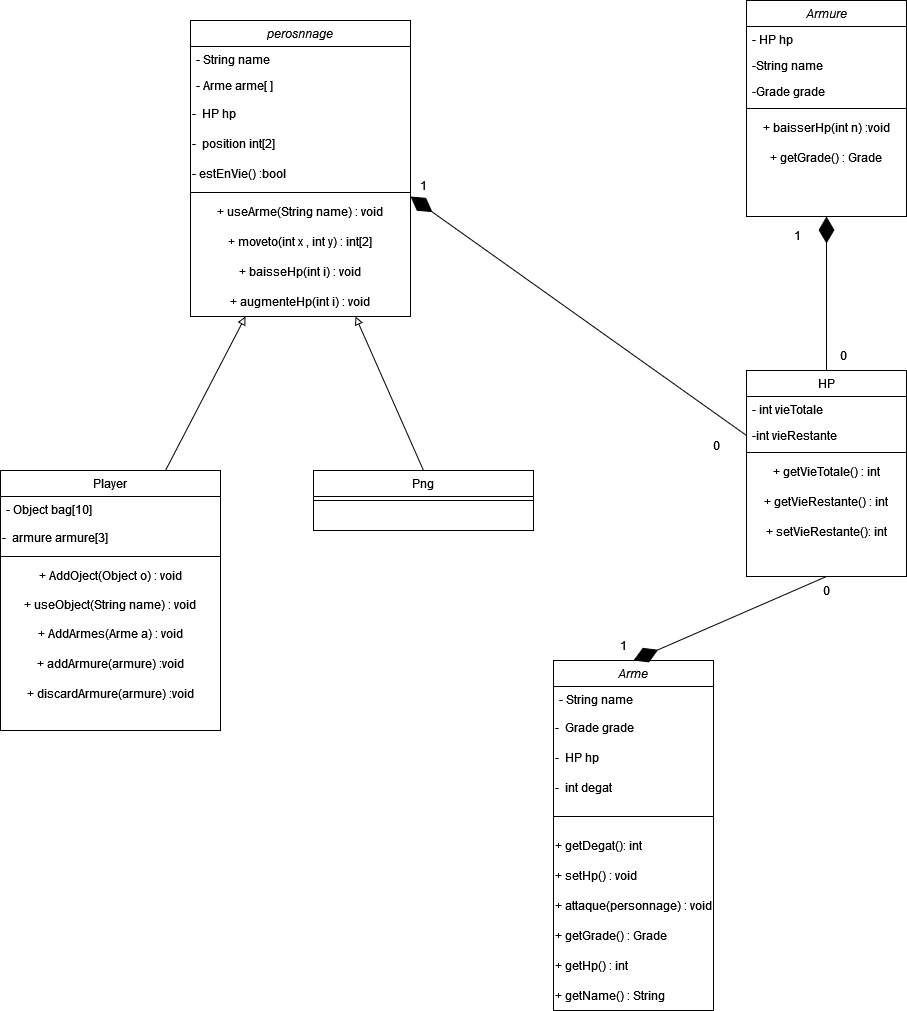

The diagram above was exported from draw.io. Its source (the exported page's mxGraphModel, read from the mxfile embedded in the PNG):
<mxGraphModel dx="2150" dy="1744" grid="1" gridSize="10" guides="1" tooltips="1" connect="1" arrows="1" fold="1" page="1" pageScale="1" pageWidth="827" pageHeight="1169" math="0" shadow="0">
  <root>
    <mxCell id="WIyWlLk6GJQsqaUBKTNV-0" />
    <mxCell id="WIyWlLk6GJQsqaUBKTNV-1" parent="WIyWlLk6GJQsqaUBKTNV-0" />
    <mxCell id="zkfFHV4jXpPFQw0GAbJ--0" value="perosnnage" style="swimlane;fontStyle=2;align=center;verticalAlign=top;childLayout=stackLayout;horizontal=1;startSize=26;horizontalStack=0;resizeParent=1;resizeLast=0;collapsible=1;marginBottom=0;rounded=0;shadow=0;strokeWidth=1;" parent="WIyWlLk6GJQsqaUBKTNV-1" vertex="1">
      <mxGeometry x="-223" width="220" height="296" as="geometry">
        <mxRectangle x="230" y="140" width="160" height="26" as="alternateBounds" />
      </mxGeometry>
    </mxCell>
    <mxCell id="zkfFHV4jXpPFQw0GAbJ--1" value="- String name" style="text;align=left;verticalAlign=top;spacingLeft=4;spacingRight=4;overflow=hidden;rotatable=0;points=[[0,0.5],[1,0.5]];portConstraint=eastwest;" parent="zkfFHV4jXpPFQw0GAbJ--0" vertex="1">
      <mxGeometry y="26" width="220" height="26" as="geometry" />
    </mxCell>
    <mxCell id="zkfFHV4jXpPFQw0GAbJ--3" value="- Arme arme[ ]" style="text;align=left;verticalAlign=top;spacingLeft=4;spacingRight=4;overflow=hidden;rotatable=0;points=[[0,0.5],[1,0.5]];portConstraint=eastwest;rounded=0;shadow=0;html=0;" parent="zkfFHV4jXpPFQw0GAbJ--0" vertex="1">
      <mxGeometry y="52" width="220" height="26" as="geometry" />
    </mxCell>
    <mxCell id="DQDaIS0g-xVlhdr4v9UM-1" value="&lt;div align=&quot;left&quot;&gt;-&amp;nbsp; HP hp&lt;br&gt;&lt;/div&gt;" style="text;html=1;strokeColor=none;fillColor=none;align=left;verticalAlign=middle;whiteSpace=wrap;rounded=0;" vertex="1" parent="zkfFHV4jXpPFQw0GAbJ--0">
      <mxGeometry y="78" width="220" height="30" as="geometry" />
    </mxCell>
    <mxCell id="DQDaIS0g-xVlhdr4v9UM-4" value="&lt;div align=&quot;left&quot;&gt;-&amp;nbsp; position int[2]&lt;br&gt;&lt;/div&gt;" style="text;html=1;strokeColor=none;fillColor=none;align=left;verticalAlign=middle;whiteSpace=wrap;rounded=0;" vertex="1" parent="zkfFHV4jXpPFQw0GAbJ--0">
      <mxGeometry y="108" width="220" height="30" as="geometry" />
    </mxCell>
    <mxCell id="DQDaIS0g-xVlhdr4v9UM-67" value="&lt;div&gt;- estEnVie() :bool&lt;br&gt;&lt;/div&gt;" style="text;html=1;strokeColor=none;fillColor=none;align=left;verticalAlign=middle;whiteSpace=wrap;rounded=0;" vertex="1" parent="zkfFHV4jXpPFQw0GAbJ--0">
      <mxGeometry y="138" width="220" height="30" as="geometry" />
    </mxCell>
    <mxCell id="zkfFHV4jXpPFQw0GAbJ--4" value="" style="line;html=1;strokeWidth=1;align=left;verticalAlign=middle;spacingTop=-1;spacingLeft=3;spacingRight=3;rotatable=0;labelPosition=right;points=[];portConstraint=eastwest;" parent="zkfFHV4jXpPFQw0GAbJ--0" vertex="1">
      <mxGeometry y="168" width="220" height="8" as="geometry" />
    </mxCell>
    <mxCell id="DQDaIS0g-xVlhdr4v9UM-25" value="+ useArme(String name) : void" style="text;html=1;strokeColor=none;fillColor=none;align=center;verticalAlign=middle;whiteSpace=wrap;rounded=0;" vertex="1" parent="zkfFHV4jXpPFQw0GAbJ--0">
      <mxGeometry y="176" width="220" height="30" as="geometry" />
    </mxCell>
    <mxCell id="DQDaIS0g-xVlhdr4v9UM-26" value="+ moveto(int x , int y) : int[2]" style="text;html=1;strokeColor=none;fillColor=none;align=center;verticalAlign=middle;whiteSpace=wrap;rounded=0;" vertex="1" parent="zkfFHV4jXpPFQw0GAbJ--0">
      <mxGeometry y="206" width="220" height="30" as="geometry" />
    </mxCell>
    <mxCell id="DQDaIS0g-xVlhdr4v9UM-29" value="+ baisseHp(int i) : void" style="text;html=1;strokeColor=none;fillColor=none;align=center;verticalAlign=middle;whiteSpace=wrap;rounded=0;" vertex="1" parent="zkfFHV4jXpPFQw0GAbJ--0">
      <mxGeometry y="236" width="220" height="30" as="geometry" />
    </mxCell>
    <mxCell id="DQDaIS0g-xVlhdr4v9UM-28" value="+ augmenteHp(int i) : void" style="text;html=1;strokeColor=none;fillColor=none;align=center;verticalAlign=middle;whiteSpace=wrap;rounded=0;" vertex="1" parent="zkfFHV4jXpPFQw0GAbJ--0">
      <mxGeometry y="266" width="220" height="30" as="geometry" />
    </mxCell>
    <mxCell id="zkfFHV4jXpPFQw0GAbJ--6" value="HP" style="swimlane;fontStyle=0;align=center;verticalAlign=top;childLayout=stackLayout;horizontal=1;startSize=26;horizontalStack=0;resizeParent=1;resizeLast=0;collapsible=1;marginBottom=0;rounded=0;shadow=0;strokeWidth=1;" parent="WIyWlLk6GJQsqaUBKTNV-1" vertex="1">
      <mxGeometry x="333" y="350" width="160" height="206" as="geometry">
        <mxRectangle x="130" y="380" width="160" height="26" as="alternateBounds" />
      </mxGeometry>
    </mxCell>
    <mxCell id="zkfFHV4jXpPFQw0GAbJ--7" value="- int vieTotale" style="text;align=left;verticalAlign=top;spacingLeft=4;spacingRight=4;overflow=hidden;rotatable=0;points=[[0,0.5],[1,0.5]];portConstraint=eastwest;" parent="zkfFHV4jXpPFQw0GAbJ--6" vertex="1">
      <mxGeometry y="26" width="160" height="26" as="geometry" />
    </mxCell>
    <mxCell id="zkfFHV4jXpPFQw0GAbJ--8" value="-int vieRestante" style="text;align=left;verticalAlign=top;spacingLeft=4;spacingRight=4;overflow=hidden;rotatable=0;points=[[0,0.5],[1,0.5]];portConstraint=eastwest;rounded=0;shadow=0;html=0;" parent="zkfFHV4jXpPFQw0GAbJ--6" vertex="1">
      <mxGeometry y="52" width="160" height="26" as="geometry" />
    </mxCell>
    <mxCell id="zkfFHV4jXpPFQw0GAbJ--9" value="" style="line;html=1;strokeWidth=1;align=left;verticalAlign=middle;spacingTop=-1;spacingLeft=3;spacingRight=3;rotatable=0;labelPosition=right;points=[];portConstraint=eastwest;" parent="zkfFHV4jXpPFQw0GAbJ--6" vertex="1">
      <mxGeometry y="78" width="160" height="8" as="geometry" />
    </mxCell>
    <mxCell id="DQDaIS0g-xVlhdr4v9UM-5" value="&lt;div align=&quot;left&quot;&gt;+ getVieTotale() : int&lt;br&gt;&lt;/div&gt;" style="text;html=1;align=center;verticalAlign=middle;resizable=0;points=[];autosize=1;strokeColor=none;fillColor=none;" vertex="1" parent="zkfFHV4jXpPFQw0GAbJ--6">
      <mxGeometry y="86" width="160" height="30" as="geometry" />
    </mxCell>
    <mxCell id="DQDaIS0g-xVlhdr4v9UM-6" value="+ getVieRestante() : int" style="text;html=1;strokeColor=none;fillColor=none;align=center;verticalAlign=middle;whiteSpace=wrap;rounded=0;" vertex="1" parent="zkfFHV4jXpPFQw0GAbJ--6">
      <mxGeometry y="116" width="160" height="30" as="geometry" />
    </mxCell>
    <mxCell id="DQDaIS0g-xVlhdr4v9UM-7" value="+ setVieRestante(): int" style="text;html=1;strokeColor=none;fillColor=none;align=center;verticalAlign=middle;whiteSpace=wrap;rounded=0;" vertex="1" parent="zkfFHV4jXpPFQw0GAbJ--6">
      <mxGeometry y="146" width="160" height="30" as="geometry" />
    </mxCell>
    <mxCell id="zkfFHV4jXpPFQw0GAbJ--13" value="Arme" style="swimlane;fontStyle=2;align=center;verticalAlign=top;childLayout=stackLayout;horizontal=1;startSize=26;horizontalStack=0;resizeParent=1;resizeLast=0;collapsible=1;marginBottom=0;rounded=0;shadow=0;strokeWidth=1;" parent="WIyWlLk6GJQsqaUBKTNV-1" vertex="1">
      <mxGeometry x="140" y="640" width="160" height="350" as="geometry">
        <mxRectangle x="340" y="380" width="170" height="26" as="alternateBounds" />
      </mxGeometry>
    </mxCell>
    <mxCell id="zkfFHV4jXpPFQw0GAbJ--14" value="- String name" style="text;align=left;verticalAlign=top;spacingLeft=4;spacingRight=4;overflow=hidden;rotatable=0;points=[[0,0.5],[1,0.5]];portConstraint=eastwest;" parent="zkfFHV4jXpPFQw0GAbJ--13" vertex="1">
      <mxGeometry y="26" width="160" height="26" as="geometry" />
    </mxCell>
    <mxCell id="DQDaIS0g-xVlhdr4v9UM-10" value="&lt;div align=&quot;left&quot;&gt;-&amp;nbsp; Grade grade&lt;/div&gt;" style="text;html=1;strokeColor=none;fillColor=none;align=left;verticalAlign=middle;whiteSpace=wrap;rounded=0;" vertex="1" parent="zkfFHV4jXpPFQw0GAbJ--13">
      <mxGeometry y="52" width="160" height="30" as="geometry" />
    </mxCell>
    <mxCell id="DQDaIS0g-xVlhdr4v9UM-9" value="-&amp;nbsp; HP hp" style="text;html=1;strokeColor=none;fillColor=none;align=left;verticalAlign=middle;whiteSpace=wrap;rounded=0;" vertex="1" parent="zkfFHV4jXpPFQw0GAbJ--13">
      <mxGeometry y="82" width="160" height="30" as="geometry" />
    </mxCell>
    <mxCell id="DQDaIS0g-xVlhdr4v9UM-11" value="&lt;div&gt;-&amp;nbsp; int degat&lt;br&gt;&lt;/div&gt;" style="text;html=1;strokeColor=none;fillColor=none;align=left;verticalAlign=middle;whiteSpace=wrap;rounded=0;" vertex="1" parent="zkfFHV4jXpPFQw0GAbJ--13">
      <mxGeometry y="112" width="160" height="30" as="geometry" />
    </mxCell>
    <mxCell id="zkfFHV4jXpPFQw0GAbJ--15" value="" style="line;html=1;strokeWidth=1;align=left;verticalAlign=middle;spacingTop=-1;spacingLeft=3;spacingRight=3;rotatable=0;labelPosition=right;points=[];portConstraint=eastwest;" parent="zkfFHV4jXpPFQw0GAbJ--13" vertex="1">
      <mxGeometry y="142" width="160" height="28" as="geometry" />
    </mxCell>
    <mxCell id="DQDaIS0g-xVlhdr4v9UM-19" value="+ getDegat(): int" style="text;html=1;strokeColor=none;fillColor=none;align=left;verticalAlign=middle;whiteSpace=wrap;rounded=0;" vertex="1" parent="zkfFHV4jXpPFQw0GAbJ--13">
      <mxGeometry y="170" width="160" height="30" as="geometry" />
    </mxCell>
    <mxCell id="DQDaIS0g-xVlhdr4v9UM-20" value="+ setHp() : void" style="text;html=1;strokeColor=none;fillColor=none;align=left;verticalAlign=middle;whiteSpace=wrap;rounded=0;" vertex="1" parent="zkfFHV4jXpPFQw0GAbJ--13">
      <mxGeometry y="200" width="160" height="30" as="geometry" />
    </mxCell>
    <mxCell id="DQDaIS0g-xVlhdr4v9UM-13" value="+ attaque(personnage) : void" style="text;html=1;strokeColor=none;fillColor=none;align=center;verticalAlign=middle;whiteSpace=wrap;rounded=0;" vertex="1" parent="zkfFHV4jXpPFQw0GAbJ--13">
      <mxGeometry y="230" width="160" height="30" as="geometry" />
    </mxCell>
    <mxCell id="DQDaIS0g-xVlhdr4v9UM-18" value="+ getGrade() : Grade" style="text;html=1;strokeColor=none;fillColor=none;align=left;verticalAlign=middle;whiteSpace=wrap;rounded=0;" vertex="1" parent="zkfFHV4jXpPFQw0GAbJ--13">
      <mxGeometry y="260" width="160" height="30" as="geometry" />
    </mxCell>
    <mxCell id="DQDaIS0g-xVlhdr4v9UM-16" value="+ getHp() : int" style="text;html=1;strokeColor=none;fillColor=none;align=left;verticalAlign=middle;whiteSpace=wrap;rounded=0;" vertex="1" parent="zkfFHV4jXpPFQw0GAbJ--13">
      <mxGeometry y="290" width="160" height="30" as="geometry" />
    </mxCell>
    <mxCell id="DQDaIS0g-xVlhdr4v9UM-14" value="&lt;div&gt;+ getName() : String&lt;br&gt;&lt;/div&gt;" style="text;html=1;strokeColor=none;fillColor=none;align=left;verticalAlign=middle;whiteSpace=wrap;rounded=0;" vertex="1" parent="zkfFHV4jXpPFQw0GAbJ--13">
      <mxGeometry y="320" width="160" height="30" as="geometry" />
    </mxCell>
    <mxCell id="zkfFHV4jXpPFQw0GAbJ--17" value="Armure" style="swimlane;fontStyle=2;align=center;verticalAlign=top;childLayout=stackLayout;horizontal=1;startSize=26;horizontalStack=0;resizeParent=1;resizeLast=0;collapsible=1;marginBottom=0;rounded=0;shadow=0;strokeWidth=1;" parent="WIyWlLk6GJQsqaUBKTNV-1" vertex="1">
      <mxGeometry x="333" y="-20" width="160" height="216" as="geometry">
        <mxRectangle x="550" y="140" width="160" height="26" as="alternateBounds" />
      </mxGeometry>
    </mxCell>
    <mxCell id="zkfFHV4jXpPFQw0GAbJ--18" value="- HP hp" style="text;align=left;verticalAlign=top;spacingLeft=4;spacingRight=4;overflow=hidden;rotatable=0;points=[[0,0.5],[1,0.5]];portConstraint=eastwest;" parent="zkfFHV4jXpPFQw0GAbJ--17" vertex="1">
      <mxGeometry y="26" width="160" height="26" as="geometry" />
    </mxCell>
    <mxCell id="zkfFHV4jXpPFQw0GAbJ--19" value="-String name" style="text;align=left;verticalAlign=top;spacingLeft=4;spacingRight=4;overflow=hidden;rotatable=0;points=[[0,0.5],[1,0.5]];portConstraint=eastwest;rounded=0;shadow=0;html=0;" parent="zkfFHV4jXpPFQw0GAbJ--17" vertex="1">
      <mxGeometry y="52" width="160" height="26" as="geometry" />
    </mxCell>
    <mxCell id="zkfFHV4jXpPFQw0GAbJ--20" value="-Grade grade" style="text;align=left;verticalAlign=top;spacingLeft=4;spacingRight=4;overflow=hidden;rotatable=0;points=[[0,0.5],[1,0.5]];portConstraint=eastwest;rounded=0;shadow=0;html=0;" parent="zkfFHV4jXpPFQw0GAbJ--17" vertex="1">
      <mxGeometry y="78" width="160" height="26" as="geometry" />
    </mxCell>
    <mxCell id="zkfFHV4jXpPFQw0GAbJ--23" value="" style="line;html=1;strokeWidth=1;align=left;verticalAlign=middle;spacingTop=-1;spacingLeft=3;spacingRight=3;rotatable=0;labelPosition=right;points=[];portConstraint=eastwest;" parent="zkfFHV4jXpPFQw0GAbJ--17" vertex="1">
      <mxGeometry y="104" width="160" height="8" as="geometry" />
    </mxCell>
    <mxCell id="DQDaIS0g-xVlhdr4v9UM-32" value="+ baisserHp(int n) :void" style="text;html=1;strokeColor=none;fillColor=none;align=center;verticalAlign=middle;whiteSpace=wrap;rounded=0;" vertex="1" parent="zkfFHV4jXpPFQw0GAbJ--17">
      <mxGeometry y="112" width="160" height="30" as="geometry" />
    </mxCell>
    <mxCell id="DQDaIS0g-xVlhdr4v9UM-35" value="+ getGrade() : Grade" style="text;html=1;strokeColor=none;fillColor=none;align=center;verticalAlign=middle;whiteSpace=wrap;rounded=0;" vertex="1" parent="zkfFHV4jXpPFQw0GAbJ--17">
      <mxGeometry y="142" width="160" height="30" as="geometry" />
    </mxCell>
    <mxCell id="DQDaIS0g-xVlhdr4v9UM-36" value="Player" style="swimlane;fontStyle=0;align=center;verticalAlign=top;childLayout=stackLayout;horizontal=1;startSize=26;horizontalStack=0;resizeParent=1;resizeLast=0;collapsible=1;marginBottom=0;rounded=0;shadow=0;strokeWidth=1;" vertex="1" parent="WIyWlLk6GJQsqaUBKTNV-1">
      <mxGeometry x="-413" y="450" width="220" height="260" as="geometry">
        <mxRectangle x="230" y="140" width="160" height="26" as="alternateBounds" />
      </mxGeometry>
    </mxCell>
    <mxCell id="DQDaIS0g-xVlhdr4v9UM-38" value="- Object bag[10]" style="text;align=left;verticalAlign=top;spacingLeft=4;spacingRight=4;overflow=hidden;rotatable=0;points=[[0,0.5],[1,0.5]];portConstraint=eastwest;rounded=0;shadow=0;html=0;" vertex="1" parent="DQDaIS0g-xVlhdr4v9UM-36">
      <mxGeometry y="26" width="220" height="26" as="geometry" />
    </mxCell>
    <mxCell id="DQDaIS0g-xVlhdr4v9UM-41" value="&lt;div align=&quot;left&quot;&gt;-&amp;nbsp; armure armure[3]&lt;/div&gt;" style="text;html=1;strokeColor=none;fillColor=none;align=left;verticalAlign=middle;whiteSpace=wrap;rounded=0;" vertex="1" parent="DQDaIS0g-xVlhdr4v9UM-36">
      <mxGeometry y="52" width="220" height="30" as="geometry" />
    </mxCell>
    <mxCell id="DQDaIS0g-xVlhdr4v9UM-43" value="" style="line;html=1;strokeWidth=1;align=left;verticalAlign=middle;spacingTop=-1;spacingLeft=3;spacingRight=3;rotatable=0;labelPosition=right;points=[];portConstraint=eastwest;" vertex="1" parent="DQDaIS0g-xVlhdr4v9UM-36">
      <mxGeometry y="82" width="220" height="8" as="geometry" />
    </mxCell>
    <mxCell id="DQDaIS0g-xVlhdr4v9UM-44" value="+ AddOject(Object o) : void" style="text;html=1;strokeColor=none;fillColor=none;align=center;verticalAlign=middle;whiteSpace=wrap;rounded=0;" vertex="1" parent="DQDaIS0g-xVlhdr4v9UM-36">
      <mxGeometry y="90" width="220" height="30" as="geometry" />
    </mxCell>
    <mxCell id="DQDaIS0g-xVlhdr4v9UM-45" value="+ useObject(String name) : void" style="text;html=1;strokeColor=none;fillColor=none;align=center;verticalAlign=middle;whiteSpace=wrap;rounded=0;" vertex="1" parent="DQDaIS0g-xVlhdr4v9UM-36">
      <mxGeometry y="120" width="220" height="28" as="geometry" />
    </mxCell>
    <mxCell id="DQDaIS0g-xVlhdr4v9UM-46" value="+ AddArmes(Arme a) : void" style="text;html=1;strokeColor=none;fillColor=none;align=center;verticalAlign=middle;whiteSpace=wrap;rounded=0;" vertex="1" parent="DQDaIS0g-xVlhdr4v9UM-36">
      <mxGeometry y="148" width="220" height="30" as="geometry" />
    </mxCell>
    <mxCell id="DQDaIS0g-xVlhdr4v9UM-51" value="+ addArmure(armure) :void" style="text;html=1;strokeColor=none;fillColor=none;align=center;verticalAlign=middle;whiteSpace=wrap;rounded=0;" vertex="1" parent="DQDaIS0g-xVlhdr4v9UM-36">
      <mxGeometry y="178" width="220" height="30" as="geometry" />
    </mxCell>
    <mxCell id="DQDaIS0g-xVlhdr4v9UM-52" value="+ discardArmure(armure) :void" style="text;html=1;strokeColor=none;fillColor=none;align=center;verticalAlign=middle;whiteSpace=wrap;rounded=0;" vertex="1" parent="DQDaIS0g-xVlhdr4v9UM-36">
      <mxGeometry y="208" width="220" height="30" as="geometry" />
    </mxCell>
    <mxCell id="DQDaIS0g-xVlhdr4v9UM-57" value="Png" style="swimlane;fontStyle=0;align=center;verticalAlign=top;childLayout=stackLayout;horizontal=1;startSize=26;horizontalStack=0;resizeParent=1;resizeLast=0;collapsible=1;marginBottom=0;rounded=0;shadow=0;strokeWidth=1;" vertex="1" parent="WIyWlLk6GJQsqaUBKTNV-1">
      <mxGeometry x="-100" y="450" width="220" height="60" as="geometry">
        <mxRectangle x="230" y="140" width="160" height="26" as="alternateBounds" />
      </mxGeometry>
    </mxCell>
    <mxCell id="DQDaIS0g-xVlhdr4v9UM-60" value="" style="line;html=1;strokeWidth=1;align=left;verticalAlign=middle;spacingTop=-1;spacingLeft=3;spacingRight=3;rotatable=0;labelPosition=right;points=[];portConstraint=eastwest;" vertex="1" parent="DQDaIS0g-xVlhdr4v9UM-57">
      <mxGeometry y="26" width="220" height="8" as="geometry" />
    </mxCell>
    <mxCell id="DQDaIS0g-xVlhdr4v9UM-69" value="" style="endArrow=block;html=1;rounded=0;entryX=0.75;entryY=1;entryDx=0;entryDy=0;endFill=0;exitX=0.5;exitY=0;exitDx=0;exitDy=0;" edge="1" parent="WIyWlLk6GJQsqaUBKTNV-1" source="DQDaIS0g-xVlhdr4v9UM-57" target="DQDaIS0g-xVlhdr4v9UM-28">
      <mxGeometry width="50" height="50" relative="1" as="geometry">
        <mxPoint x="72" y="440" as="sourcePoint" />
        <mxPoint x="7" y="580" as="targetPoint" />
      </mxGeometry>
    </mxCell>
    <mxCell id="DQDaIS0g-xVlhdr4v9UM-70" value="" style="endArrow=block;html=1;rounded=0;exitX=0.75;exitY=0;exitDx=0;exitDy=0;endFill=0;entryX=0.25;entryY=1;entryDx=0;entryDy=0;" edge="1" parent="WIyWlLk6GJQsqaUBKTNV-1" source="DQDaIS0g-xVlhdr4v9UM-36" target="DQDaIS0g-xVlhdr4v9UM-28">
      <mxGeometry width="50" height="50" relative="1" as="geometry">
        <mxPoint x="-43" y="350" as="sourcePoint" />
        <mxPoint x="-223" y="229" as="targetPoint" />
      </mxGeometry>
    </mxCell>
    <mxCell id="DQDaIS0g-xVlhdr4v9UM-71" value="" style="endArrow=diamondThin;endFill=1;endSize=24;html=1;rounded=0;exitX=0.5;exitY=0;exitDx=0;exitDy=0;entryX=0.5;entryY=1;entryDx=0;entryDy=0;" edge="1" parent="WIyWlLk6GJQsqaUBKTNV-1" source="zkfFHV4jXpPFQw0GAbJ--6" target="zkfFHV4jXpPFQw0GAbJ--17">
      <mxGeometry width="160" relative="1" as="geometry">
        <mxPoint x="160" y="500" as="sourcePoint" />
        <mxPoint x="320" y="500" as="targetPoint" />
      </mxGeometry>
    </mxCell>
    <mxCell id="DQDaIS0g-xVlhdr4v9UM-72" value="" style="endArrow=diamondThin;endFill=1;endSize=24;html=1;rounded=0;exitX=0.5;exitY=1;exitDx=0;exitDy=0;entryX=0.5;entryY=0;entryDx=0;entryDy=0;" edge="1" parent="WIyWlLk6GJQsqaUBKTNV-1" source="zkfFHV4jXpPFQw0GAbJ--6" target="zkfFHV4jXpPFQw0GAbJ--13">
      <mxGeometry width="160" relative="1" as="geometry">
        <mxPoint x="160" y="500" as="sourcePoint" />
        <mxPoint x="320" y="500" as="targetPoint" />
      </mxGeometry>
    </mxCell>
    <mxCell id="DQDaIS0g-xVlhdr4v9UM-73" value="" style="endArrow=diamondThin;endFill=1;endSize=24;html=1;rounded=0;exitX=0;exitY=0.5;exitDx=0;exitDy=0;entryX=1;entryY=0;entryDx=0;entryDy=0;" edge="1" parent="WIyWlLk6GJQsqaUBKTNV-1" source="zkfFHV4jXpPFQw0GAbJ--8" target="DQDaIS0g-xVlhdr4v9UM-25">
      <mxGeometry width="160" relative="1" as="geometry">
        <mxPoint x="160" y="500" as="sourcePoint" />
        <mxPoint x="320" y="500" as="targetPoint" />
      </mxGeometry>
    </mxCell>
    <mxCell id="DQDaIS0g-xVlhdr4v9UM-75" value="1" style="text;html=1;strokeColor=none;fillColor=none;align=center;verticalAlign=middle;whiteSpace=wrap;rounded=0;" vertex="1" parent="WIyWlLk6GJQsqaUBKTNV-1">
      <mxGeometry x="-20" y="150" width="60" height="30" as="geometry" />
    </mxCell>
    <mxCell id="DQDaIS0g-xVlhdr4v9UM-76" value="1" style="text;html=1;strokeColor=none;fillColor=none;align=center;verticalAlign=middle;whiteSpace=wrap;rounded=0;" vertex="1" parent="WIyWlLk6GJQsqaUBKTNV-1">
      <mxGeometry x="354" y="200" width="60" height="30" as="geometry" />
    </mxCell>
    <mxCell id="DQDaIS0g-xVlhdr4v9UM-77" value="1" style="text;html=1;strokeColor=none;fillColor=none;align=center;verticalAlign=middle;whiteSpace=wrap;rounded=0;" vertex="1" parent="WIyWlLk6GJQsqaUBKTNV-1">
      <mxGeometry x="180" y="610" width="60" height="30" as="geometry" />
    </mxCell>
    <mxCell id="DQDaIS0g-xVlhdr4v9UM-78" value="0" style="text;html=1;strokeColor=none;fillColor=none;align=center;verticalAlign=middle;whiteSpace=wrap;rounded=0;" vertex="1" parent="WIyWlLk6GJQsqaUBKTNV-1">
      <mxGeometry x="273" y="410" width="60" height="30" as="geometry" />
    </mxCell>
    <mxCell id="DQDaIS0g-xVlhdr4v9UM-82" value="0" style="text;html=1;strokeColor=none;fillColor=none;align=center;verticalAlign=middle;whiteSpace=wrap;rounded=0;" vertex="1" parent="WIyWlLk6GJQsqaUBKTNV-1">
      <mxGeometry x="400" y="320" width="60" height="30" as="geometry" />
    </mxCell>
    <mxCell id="DQDaIS0g-xVlhdr4v9UM-83" value="0" style="text;html=1;strokeColor=none;fillColor=none;align=center;verticalAlign=middle;whiteSpace=wrap;rounded=0;" vertex="1" parent="WIyWlLk6GJQsqaUBKTNV-1">
      <mxGeometry x="383" y="555" width="60" height="30" as="geometry" />
    </mxCell>
  </root>
</mxGraphModel>